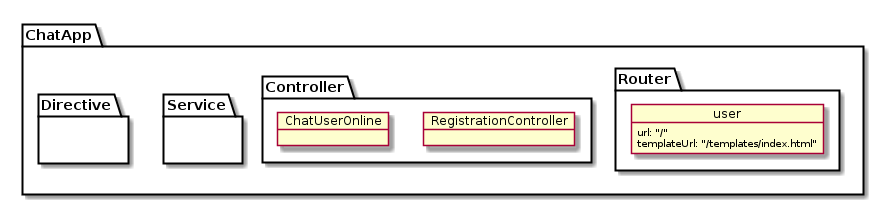

The diagram above was rendered by PlantUML. Its source (embedded in the PNG):
@startuml

    package "ChatApp" {

        package Router {


                        object user {
                          url: "/"
                          templateUrl: "/templates/index.html"
                        }


                     }

        package Controller {

                object RegistrationController {

                }

                object ChatUserOnline {

                }

        }


            package Service {

            }

            package Directive {

            }




        }




@enduml